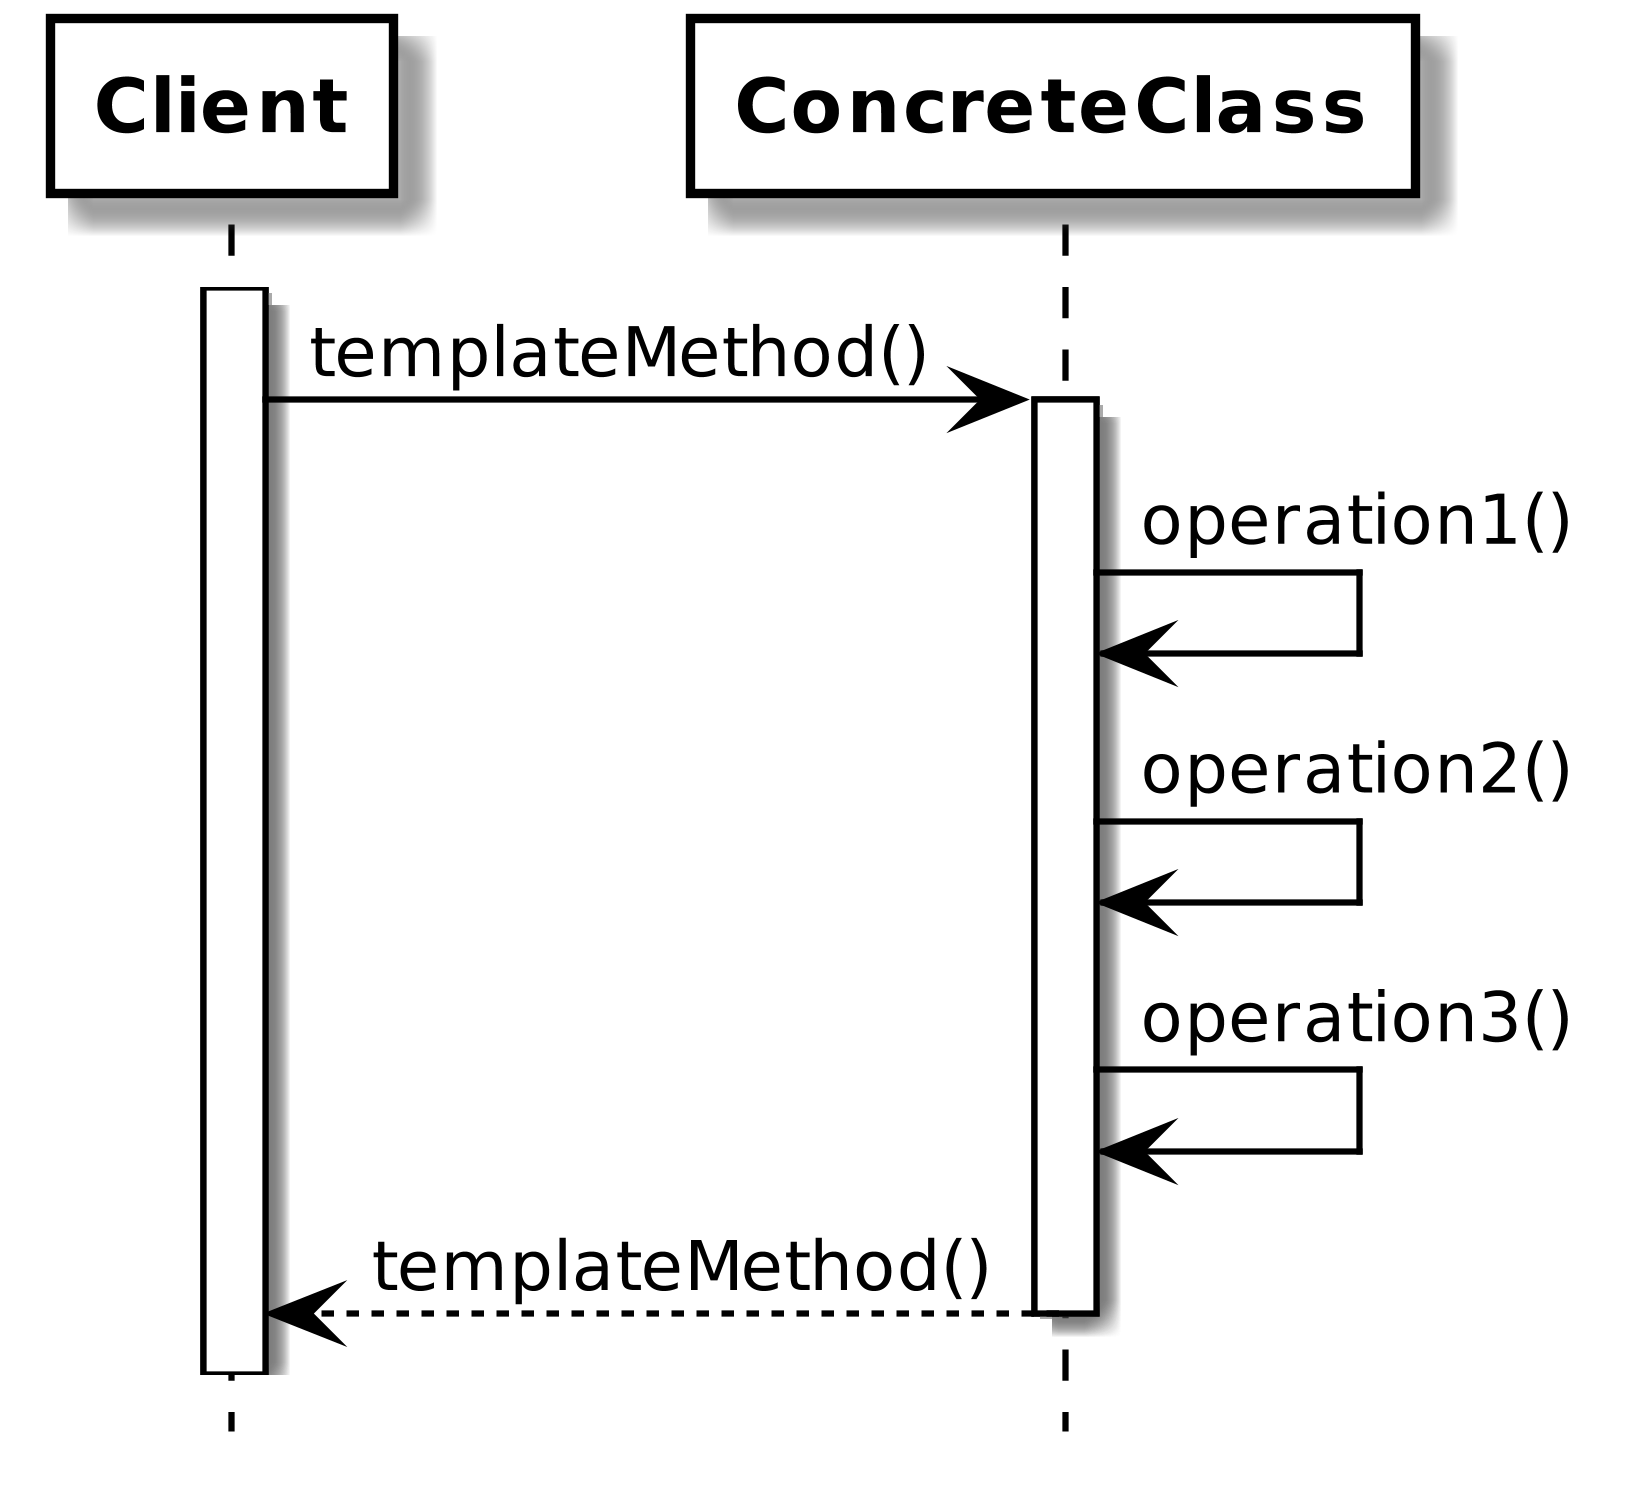

The diagram above was rendered by PlantUML. Its source (embedded in the PNG):
@startuml
skinparam backgroundcolor white

skinparam dpi 600

skinparam titleBorderRoundBorder 15
skinparam titleBorderThickness 2
skinparam titleBorderColor red
skinparam titleBackgroundColor blue

skinparam classArrowColor black
skinparam classArrowFontName FuraMonoForPowerline
' skinparam classAttributeFontColor #280000
skinparam classAttributeFontName FuraMonoForPowerline
skinparam classAttributeIconSize 0
skinparam classBackgroundColor #FFFFFF
skinparam classBorderColor #000000 
skinparam classBorderThickness .8
skinparam classFontName FuraMonoForPowerline
skinparam classFontSize 13
skinparam classFontStyle bold
skinparam classStereotypeFontName FuraMonoForPowerline

skinparam objectArrowColor black
skinparam objectArrowFontName Arial
' skinparam objectAttributeFontColor #280000
skinparam objectAttributeFontName Arial
skinparam objectBackgroundColor #FFF0B4/#FFFFFF
skinparam objectBorderColor #99795C 
skinparam objectBorderThickness .8
skinparam objectFontName Arial
skinparam objectFontSize 11
skinparam objectFontStyle bold
skinparam objectStereotypeFontName ArialNarrow

skinparam sequence {
	ArrowColor #000000
	LifeLineBorderColor #000000
	LifeLineBackgroundColor #FFFFFF
	
	ParticipantBorderColor #000000
	ParticipantBackgroundColor #FFFFFF
	ParticipantFontName FuraMonoForPowerline
	ParticipantFontSize 12
	ParticipantFontColor #000000
  ParticipantFontStyle bold	

	ActorBorderColor #424242
	ActorBackgroundColor #FFF0B4/#FFFFFF
	ActorFontColor #424242
	ActorFontSize 11
	ActorFontName Arial

'	ArrowFontColor
	ArrowFontSize 11
'	ArrowFontStyle
	ArrowFontName Arial
	GroupingBorderThickness .1
'	GroupingFontColor
	GroupingFontSize 11
	GroupingFontStyle plain
	GroupingFontName Arial
'	GroupingHeaderFontColor
	GroupingHeaderFontSize 11
	GroupingHeaderFontStyle plain
	GroupingHeaderFontName Arial
}

skinparam noteFontColor black
skinparam noteFontSize 9
' skinparam noteFontStyle
skinparam noteFontName Arial
skinparam noteBackgroundColor #EEEEEE
skinparam noteBorderColor #000000

' hide empty members
' hide empty attributes
hide empty methods
hide footbox
hide circle


activate Client
Client -> ConcreteClass : templateMethod()
activate ConcreteClass
ConcreteClass -> ConcreteClass : operation1()
ConcreteClass -> ConcreteClass : operation2()
ConcreteClass -> ConcreteClass : operation3()
Client <-- ConcreteClass : templateMethod()
deactivate ConcreteClass
@enduml